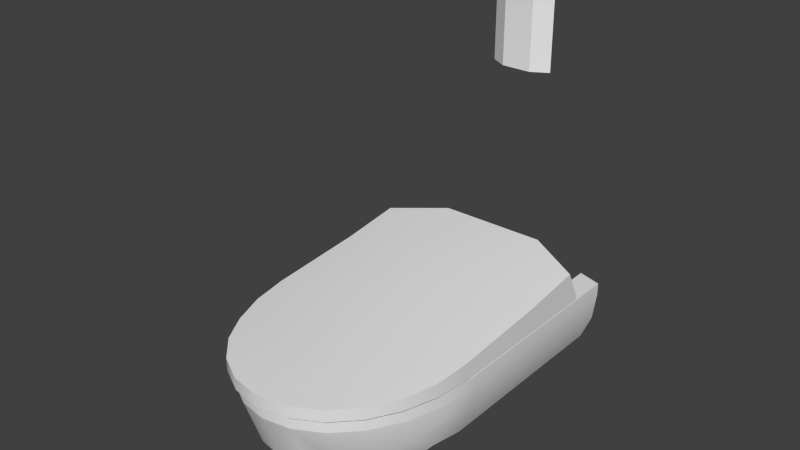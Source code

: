# Source: Toilet.blend  (saved by Blender 2.70.0; exported with 4.5.12 LTS)
import bpy
from mathutils import Matrix  # noqa: F401  (used for matrix-valued properties, if any)

bpy.ops.wm.read_factory_settings(use_empty=True)
scene = bpy.context.scene
scene.name = 'Scene'

# ---- collections
col_collection_1 = bpy.data.collections.new('Collection 1'); scene.collection.children.link(col_collection_1)

# ---- materials (node trees are filled in below, after node groups)
mat_default = bpy.data.materials.new('Default')
mat_default.alpha_threshold = 0.0
mat_default.use_transparent_shadow = False
mat_default.roughness = 0.5
mat_default.line_color = (0.0, 0.0, 0.0, 1.0)

# ---- material node trees

# ---- world
world_world = bpy.data.worlds.new('World'); scene.world = world_world
world_world.color = (0.05088, 0.05088, 0.05088)
world_world.use_sun_shadow = False
world_world.sun_shadow_jitter_overblur = 0.0
world_world.cycles.sampling_method = 'MANUAL'
world_world.cycles.sample_map_resolution = 256

# ---- meshes
me_toilet01_002 = bpy.data.meshes.new('Toilet01.002')
me_toilet01_002.from_pydata([(0.2943, 0.5851, 0.07434), (0.3033, 0.5929, -0.02045), (0.1516, 0.6089, -0.03397), (0.1556, 0.5923, 0.1604), (0.2666, 0.5793, 0.1627), (0.3039, 0.6153, -0.2943), (0.1519, 0.6357, -0.2971), (-0.3039, 0.6153, -0.2943), (-0.1519, 0.6357, -0.2971), (-0.1519, 0.6569, -0.5438), (-0.3039, 0.6382, -0.4672), (0.2943, 0.546, 0.07278), (0.3033, 0.546, -0.02234), (-0.3033, 0.546, -0.02234), (-0.2943, 0.546, 0.07278), (-0.2943, 0.5851, 0.07434), (-0.3033, 0.5929, -0.02045), (-0.2666, 0.546, 0.1627), (-0.2666, 0.5793, 0.1627), (-0.2213, 0.546, 0.242), (-0.2213, 0.5793, 0.242), (-0.1596, 0.546, 0.3057), (-0.1596, 0.5793, 0.3057), (-0.08411, 0.546, 0.3477), (-0.08411, 0.5793, 0.3477), (0.0, 0.546, 0.3626), (0.0, 0.5793, 0.3626), (0.08411, 0.546, 0.3477), (0.08411, 0.5793, 0.3477), (0.1596, 0.546, 0.3057), (0.1596, 0.5793, 0.3057), (0.2213, 0.546, 0.242), (0.2213, 0.5793, 0.242), (0.2666, 0.546, 0.1627), (-0.3039, 0.546, -0.2971), (0.3039, 0.546, -0.2971), (0.3039, 0.546, -0.5125), (0.3039, 0.6382, -0.4672), (0.1519, 0.546, -0.6193), (0.1519, 0.6569, -0.5438), (-0.3039, 0.546, -0.5125), (0.0, 0.6357, -0.2971), (-0.1516, 0.6089, -0.03397), (0.0, 0.6089, -0.03397), (0.0, 0.6569, -0.5438), (0.0, 0.5923, 0.1663), (-0.1556, 0.5923, 0.1604), (-0.1519, 0.546, -0.6193)], [], [(5, 6, 2, 1), (7, 8, 9, 10), (11, 12, 1, 0), (13, 14, 15, 16), (14, 17, 18, 15), (17, 19, 20, 18), (19, 21, 22, 20), (21, 23, 24, 22), (23, 25, 26, 24), (25, 27, 28, 26), (27, 29, 30, 28), (29, 31, 32, 30), (31, 33, 4, 32), (33, 11, 0, 4), (34, 13, 16, 7), (12, 35, 5, 1), (35, 36, 37, 5), (36, 38, 39, 37), (40, 34, 7, 10), (41, 8, 42, 43), (41, 6, 39, 44), (6, 41, 43, 2), (6, 5, 37, 39), (8, 41, 44, 9), (8, 7, 16, 42), (43, 45, 3, 2), (42, 46, 45, 43), (18, 20, 22, 46), (3, 30, 32, 4), (47, 40, 10, 9), (16, 15, 18, 46, 42), (0, 1, 2, 3, 4), (12, 11, 33, 31, 29, 27, 25, 23, 21, 19, 17, 14, 13, 34, 40, 47, 38, 36, 35), (22, 24, 26, 45, 46), (9, 44, 39, 38, 47), (45, 26, 28, 30, 3)])
me_toilet01_002.polygons.foreach_set('use_smooth', [True] * 36)
_uv = me_toilet01_002.uv_layers.new(name='UVMap')
_uv.uv.foreach_set('vector', [0.5, 0.5, 0.5, 0.5, 0.5, 0.5, 0.5, 0.5, 0.5, 0.5, 0.5, 0.5, 0.5, 0.5, 0.5, 0.5, 0.5, 0.3719, 0.5, 0.5, 0.5, 0.5, 0.5, 0.3719, 0.5, 0.5, 0.5, 0.3719, 0.5, 0.3719, 0.5, 0.5, 0.5, 0.3719, 0.5, 0.2508, 0.5, 0.2525, 0.5, 0.3719, 0.5, 0.2508, 0.5, 0.1438, 0.5, 0.1499, 0.5, 0.2525, 0.5, 0.1438, 0.5, 0.05815, 0.5, 0.07128, 0.5, 0.1499, 0.5, 0.05815, 0.5, 0.00148, 0.5, 0.02182, 0.5, 0.07128, 0.5, 0.00148, 0.5, -0.01858, 0.5, 0.00495, 0.5, 0.02182, 0.5, -0.01858, 0.5, 0.00148, 0.5, 0.02182, 0.5, 0.00495, 0.5, 0.00148, 0.5, 0.05815, 0.5, 0.07128, 0.5, 0.02182, 0.5, 0.05815, 0.5, 0.1438, 0.5, 0.1499, 0.5, 0.07128, 0.5, 0.1438, 0.5, 0.2508, 0.5, 0.2525, 0.5, 0.1499, 0.5, 0.2508, 0.5, 0.3719, 0.5, 0.3719, 0.5, 0.2525, 0.5, 0.8701, 0.5, 0.5, 0.5, 0.5, 0.5, 0.5, 0.5, 0.5, 0.5, 0.8701, 0.5, 0.5, 0.5, 0.5, 0.5, 0.8701, 0.5, 1.249, 0.5, 0.5, 0.5, 0.5, 0.5, 1.249, 0.5, 1.249, 0.5, 0.5, 0.5, 0.5, 0.5, 1.249, 0.5, 0.8701, 0.5, 0.5, 0.5, 0.5, 0.5, 0.5, 0.5, 0.5, 0.5, 0.5, 0.5, 0.5, 0.5, 0.5, 0.5, 0.5, 0.5, 0.5, 0.5, 0.5, 0.5, 0.5, 0.5, 0.5, 0.5, 0.5, 0.5, 0.5, 0.5, 0.5, 0.5, 0.5, 0.5, 0.5, 0.5, 0.5, 0.5, 0.5, 0.5, 0.5, 0.5, 0.5, 0.5, 0.5, 0.5, 0.5, 0.5, 0.5, 0.5, 0.5, 0.5, 0.5, 0.5, 0.5, 0.5, 0.2525, 0.5, 0.2856, 0.5, 0.5, 0.5, 0.5, 0.5, 0.2856, 0.5, 0.2525, 0.5, 0.5, 0.5, 0.2525, 0.5, 0.1499, 0.5, 0.07128, 0.5, 0.2856, 0.5, 0.2856, 0.5, 0.07128, 0.5, 0.1499, 0.5, 0.2525, 0.5, 1.249, 0.5, 1.249, 0.5, 0.5, 0.5, 0.5, 0.5, 0.5, 0.5, 0.3719, 0.5, 0.2525, 0.5, 0.2856, 0.5, 0.5, 0.5, 0.3719, 0.5, 0.5, 0.5, 0.5, 0.5, 0.2856, 0.5, 0.2525, 0.5, 0.5, 0.5, 0.3719, 0.5, 0.2508, 0.5, 0.1438, 0.5, 0.05815, 0.5, 0.00148, 0.5, -0.01858, 0.5, 0.00148, 0.5, 0.05815, 0.5, 0.1438, 0.5, 0.2508, 0.5, 0.3719, 0.5, 0.5, 0.5, 0.8701, 0.5, 1.249, 0.5, 1.249, 0.5, 1.249, 0.5, 1.249, 0.5, 0.8701, 0.5, 0.07128, 0.5, 0.02182, 0.5, 0.00495, 0.5, 0.2525, 0.5, 0.2856, 0.5, 0.5, 0.5, 0.5, 0.5, 0.5, 0.5, 1.249, 0.5, 1.249, 0.5, 0.2525, 0.5, 0.00495, 0.5, 0.02182, 0.5, 0.07128, 0.5, 0.2856])
me_toilet01_002.materials.append(mat_default)
me_toilet01_002.use_remesh_preserve_volume = False
me_toilet01_002.use_remesh_preserve_attributes = False
me_toilet01_002.use_mirror_vertex_groups = False
me_toilet01_002.update()
me_toilet01_001 = bpy.data.meshes.new('Toilet01.001')
me_toilet01_001.from_pydata([(0.08932, 1.412, -0.654), (0.08932, 1.086, -0.654), (-0.08932, 1.086, -0.654), (-0.08932, 1.412, -0.654), (0.04233, 1.086, -0.6262), (0.04233, 1.412, -0.6262), (-0.04233, 1.412, -0.6262), (-0.04233, 1.086, -0.6262)], [], [(0, 1, 2, 3), (4, 5, 6, 7), (4, 7, 2, 1), (5, 4, 1, 0), (6, 5, 0, 3), (7, 6, 3, 2)])
me_toilet01_001.polygons.foreach_set('use_smooth', [True] * 6)
_uv = me_toilet01_001.uv_layers.new(name='UVMap')
_uv.uv.foreach_set('vector', [0.995, 0.995, 0.995, 0.995, 0.00495, 0.995, 0.00495, 0.995, 0.995, 0.00495, 0.995, 0.00495, 0.00495, 0.00495, 0.00495, 0.00495, 0.995, 0.00495, 0.00495, 0.00495, 0.00495, 0.995, 0.995, 0.995, 0.995, 0.00495, 0.995, 0.00495, 0.995, 0.995, 0.995, 0.995, 0.00495, 0.00495, 0.995, 0.00495, 0.995, 0.995, 0.00495, 0.995, 0.00495, 0.00495, 0.00495, 0.00495, 0.00495, 0.995, 0.00495, 0.995])
me_toilet01_001.materials.append(mat_default)
me_toilet01_001.use_remesh_preserve_volume = False
me_toilet01_001.use_remesh_preserve_attributes = False
me_toilet01_001.use_mirror_vertex_groups = False
me_toilet01_001.update()
me_toilet01 = bpy.data.meshes.new('Toilet01')
me_toilet01.from_pydata([(0.2614, 0.3749, 0.04272), (0.2614, 0.3549, -0.05874), (0.2915, 0.427, -0.05874), (0.2915, 0.4374, -0.00622), (0.1841, 0.3322, 0.05746), (0.1841, 0.3065, -0.0726), (0.2266, 0.3615, -0.0726), (0.2268, 0.3798, 0.01935), (0.1304, 0.297, 0.08632), (0.1304, 0.2656, -0.073), (0.06824, 0.2751, 0.1044), (0.06824, 0.24, -0.07331), (0.001841, 0.2677, 0.1106), (0.001841, 0.2313, -0.07349), (-0.06456, 0.2751, 0.1044), (-0.06456, 0.24, -0.07349), (-0.1267, 0.297, 0.08632), (-0.1267, 0.2655, -0.07331), (-0.1821, 0.3334, 0.05711), (-0.182, 0.3076, -0.073), (-0.2614, 0.3749, 0.04272), (-0.2614, 0.3549, -0.05874), (-0.2134, 0.2929, -0.05874), (-0.2134, 0.3213, 0.08474), (-0.2915, 0.4374, -0.00622), (-0.2915, 0.427, -0.05874), (0.3018, 0.5045, -0.05874), (-0.3018, 0.5045, -0.05874), (0.2614, 0.4297, 0.117), (0.2915, 0.4658, 0.03222), (0.2134, 0.3987, 0.1898), (0.2134, 0.3213, 0.08474), (0.1509, 0.3749, 0.2456), (0.1509, 0.2801, 0.117), (0.07811, 0.36, 0.2807), (0.07811, 0.2542, 0.1373), (0.0, 0.3549, 0.2927), (0.0, 0.2454, 0.1442), (-0.07811, 0.36, 0.2807), (-0.07811, 0.2542, 0.1373), (-0.1509, 0.3749, 0.2456), (-0.1509, 0.2801, 0.117), (-0.2134, 0.3987, 0.1898), (-0.2614, 0.4297, 0.117), (-0.2915, 0.4658, 0.03222), (0.2614, 0.5045, 0.1442), (0.2915, 0.5045, 0.0463), (0.2134, 0.5045, 0.2282), (0.1509, 0.5045, 0.2927), (0.07811, 0.5045, 0.3332), (0.0, 0.5045, 0.3471), (-0.07811, 0.5045, 0.3332), (-0.1509, 0.5045, 0.2927), (-0.2134, 0.5045, 0.2282), (-0.2614, 0.5045, 0.1442), (-0.2915, 0.5045, 0.0463), (-0.2915, 0.5045, 0.0463), (-0.2614, 0.5045, 0.1442), (-0.2134, 0.5045, 0.2282), (-0.1509, 0.5045, 0.2927), (-0.07811, 0.5045, 0.3332), (0.0, 0.5045, 0.3471), (0.07811, 0.5045, 0.3332), (0.1509, 0.5045, 0.2927), (0.2134, 0.5045, 0.2282), (0.2614, 0.5045, 0.1442), (0.2915, 0.5045, 0.0463), (0.2915, 0.427, -0.6269), (0.2614, 0.3549, -0.6269), (0.2134, 0.2929, -0.6269), (0.1509, 0.2454, -0.6269), (0.07811, 0.2155, -0.6269), (0.0, 0.2053, -0.6269), (-0.07811, 0.2155, -0.6269), (-0.1509, 0.2454, -0.6269), (-0.2134, 0.2929, -0.6269), (-0.2614, 0.3549, -0.6269), (-0.2915, 0.427, -0.6269), (-0.3018, 0.5045, -0.6269), (0.3018, 0.5045, -0.6269), (0.2614, 0.3549, -0.3335), (0.2915, 0.427, -0.3335), (0.1839, 0.3063, -0.3235), (0.2266, 0.3615, -0.3235), (0.1302, 0.2654, -0.3235), (0.06812, 0.2399, -0.3235), (0.001841, 0.2313, -0.3235), (-0.06443, 0.2399, -0.3235), (-0.1265, 0.2654, -0.3235), (-0.182, 0.3076, -0.3235), (-0.2614, 0.3549, -0.3335), (-0.2134, 0.2929, -0.3335), (-0.2915, 0.427, -0.3335), (-0.3018, 0.5045, -0.3335), (0.3018, 0.5045, -0.3335), (0.2345, 0.5045, -0.3335), (-0.2345, 0.5045, -0.3335), (-0.2339, 0.5045, -0.05874), (0.2339, 0.5045, -0.05874), (0.2259, 0.5045, 0.02266), (-0.2259, 0.5045, 0.02266), (-0.2026, 0.5045, 0.09852), (-0.1654, 0.5045, 0.1637), (-0.117, 0.5045, 0.2136), (-0.06054, 0.5045, 0.2451), (0.0, 0.5045, 0.2558), (0.06054, 0.5045, 0.2451), (0.117, 0.5045, 0.2136), (0.1654, 0.5045, 0.1637), (0.2026, 0.5045, 0.09852), (0.1839, 0.3063, -0.5361), (0.2266, 0.3615, -0.5361), (0.1302, 0.2654, -0.5361), (0.06812, 0.2399, -0.5361), (0.001841, 0.2313, -0.5361), (-0.06443, 0.2399, -0.5361), (-0.1265, 0.2654, -0.5361), (-0.182, 0.3076, -0.5361), (0.2345, 0.5045, -0.6503), (-0.2345, 0.5045, -0.6503), (-0.3018, 0.5387, -0.3283), (-0.3018, 0.5387, -0.05874), (-0.2339, 0.5387, -0.05874), (-0.2345, 0.5387, -0.3283), (0.3018, 0.5387, -0.05874), (0.3018, 0.5387, -0.3283), (0.2345, 0.5387, -0.3283), (0.2339, 0.5387, -0.05874), (0.2915, 0.5387, 0.0463), (0.2259, 0.5387, 0.02266), (-0.2915, 0.5387, 0.0463), (-0.2259, 0.5387, 0.02266), (-0.2614, 0.5387, 0.1442), (-0.2026, 0.5387, 0.09852), (-0.2134, 0.5387, 0.2282), (-0.1654, 0.5387, 0.1637), (-0.1509, 0.5387, 0.2927), (-0.117, 0.5387, 0.2136), (-0.07811, 0.5387, 0.3332), (-0.06054, 0.5387, 0.2451), (0.0, 0.5387, 0.3471), (0.0, 0.5387, 0.2558), (0.07811, 0.5387, 0.3332), (0.06054, 0.5387, 0.2451), (0.1509, 0.5387, 0.2927), (0.117, 0.5387, 0.2136), (0.2134, 0.5387, 0.2282), (0.1654, 0.5387, 0.1637), (0.2614, 0.5387, 0.1442), (0.2026, 0.5387, 0.09852), (0.3018, 0.5387, -0.6269), (0.2345, 0.5387, -0.6476), (-0.3018, 0.5387, -0.6269), (-0.2345, 0.5387, -0.6476)], [], [(0, 1, 2, 3), (4, 5, 6, 7), (8, 9, 5, 4), (10, 11, 9, 8), (12, 13, 11, 10), (14, 15, 13, 12), (16, 17, 15, 14), (18, 19, 17, 16), (20, 21, 22, 23), (24, 25, 21, 20), (3, 2, 26), (25, 24, 27), (28, 0, 3, 29), (0, 28, 30, 31), (32, 33, 31, 30), (34, 35, 33, 32), (36, 37, 35, 34), (38, 39, 37, 36), (40, 41, 39, 38), (42, 23, 41, 40), (43, 20, 23, 42), (44, 24, 20, 43), (29, 3, 26), (24, 44, 27), (45, 28, 29, 46), (47, 30, 28, 45), (48, 32, 30, 47), (49, 34, 32, 48), (50, 36, 34, 49), (51, 38, 36, 50), (52, 40, 38, 51), (53, 42, 40, 52), (54, 43, 42, 53), (55, 44, 43, 54), (46, 29, 26), (44, 55, 27), (27, 55, 56), (55, 54, 57, 56), (54, 53, 58, 57), (53, 52, 59, 58), (52, 51, 60, 59), (51, 50, 61, 60), (50, 49, 62, 61), (49, 48, 63, 62), (48, 47, 64, 63), (47, 45, 65, 64), (45, 46, 66, 65), (46, 26, 66), (2, 1, 80, 81), (6, 5, 82, 83), (5, 9, 84, 82), (9, 11, 85, 84), (11, 13, 86, 85), (13, 15, 87, 86), (15, 17, 88, 87), (17, 19, 89, 88), (22, 21, 90, 91), (21, 25, 92, 90), (25, 27, 93, 92), (26, 2, 81, 94), (95, 96, 97, 98), (81, 80, 68, 67), (83, 82, 110, 111), (82, 84, 112, 110), (84, 85, 113, 112), (85, 86, 114, 113), (86, 87, 115, 114), (87, 88, 116, 115), (88, 89, 117, 116), (91, 90, 76, 75), (90, 92, 77, 76), (92, 93, 78, 77), (96, 95, 118, 119), (94, 81, 67, 79), (120, 121, 122, 123), (124, 125, 126, 127), (128, 124, 127, 129), (121, 130, 131, 122), (130, 132, 133, 131), (132, 134, 135, 133), (134, 136, 137, 135), (136, 138, 139, 137), (138, 140, 141, 139), (140, 142, 143, 141), (142, 144, 145, 143), (144, 146, 147, 145), (146, 148, 149, 147), (148, 128, 129, 149), (125, 150, 151, 126), (79, 78, 119, 118), (152, 120, 123, 153), (93, 27, 121, 120), (97, 96, 123, 122), (26, 94, 125, 124), (95, 98, 127, 126), (66, 26, 124, 128), (98, 99, 129, 127), (27, 56, 130, 121), (100, 97, 122, 131), (56, 57, 132, 130), (101, 100, 131, 133), (57, 58, 134, 132), (102, 101, 133, 135), (58, 59, 136, 134), (103, 102, 135, 137), (59, 60, 138, 136), (104, 103, 137, 139), (60, 61, 140, 138), (105, 104, 139, 141), (61, 62, 142, 140), (106, 105, 141, 143), (62, 63, 144, 142), (107, 106, 143, 145), (63, 64, 146, 144), (108, 107, 145, 147), (64, 65, 148, 146), (109, 108, 147, 149), (65, 66, 128, 148), (99, 109, 149, 129), (94, 79, 150, 125), (79, 118, 151, 150), (118, 95, 126, 151), (78, 93, 120, 152), (96, 119, 153, 123), (119, 78, 152, 153), (1, 0, 7, 6), (0, 31, 4, 7), (31, 33, 8, 4), (33, 35, 10, 8), (35, 37, 12, 10), (37, 39, 14, 12), (39, 41, 16, 14), (23, 22, 19, 18), (41, 23, 18, 16), (80, 1, 6, 83), (22, 91, 89, 19), (69, 68, 111, 110), (68, 80, 83, 111), (70, 69, 110, 112), (71, 70, 112, 113), (72, 71, 113, 114), (73, 72, 114, 115), (74, 73, 115, 116), (91, 75, 117, 89), (75, 74, 116, 117), (109, 99, 98, 97, 100, 101, 102, 103, 104, 105, 106, 107, 108), (69, 70, 71, 72, 73, 74, 75, 76, 77, 78, 79, 67, 68)])
me_toilet01.polygons.foreach_set('use_smooth', [True] * 147)
_uv = me_toilet01.uv_layers.new(name='UVMap')
_uv.uv.foreach_set('vector', [0.7144, 0.3762, 0.7475, 0.5, 0.6281, 0.5, 0.611, 0.4359, 0.8032, 0.325, 0.8501, 0.5, 0.7475, 0.5, 0.7144, 0.3762, 0.8713, 0.2856, 0.9287, 0.5, 0.8501, 0.5, 0.8032, 0.325, 0.9141, 0.2609, 0.9782, 0.5, 0.9287, 0.5, 0.8713, 0.2856, 0.9287, 0.2525, 0.995, 0.5, 0.9782, 0.5, 0.9141, 0.2609, 0.9141, 0.2609, 0.9782, 0.5, 0.995, 0.5, 0.9287, 0.2525, 0.8713, 0.2856, 0.9287, 0.5, 0.9782, 0.5, 0.9141, 0.2609, 0.8032, 0.325, 0.8501, 0.5, 0.9287, 0.5, 0.8713, 0.2856, 0.7144, 0.3762, 0.7475, 0.5, 0.8501, 0.5, 0.8032, 0.325, 0.611, 0.4359, 0.6281, 0.5, 0.7475, 0.5, 0.7144, 0.3762, 0.611, 0.4359, 0.6281, 0.5, 0.5, 0.5, 0.6281, 0.5, 0.611, 0.4359, 0.5, 0.5, 0.6238, 0.2856, 0.7144, 0.3762, 0.611, 0.4359, 0.5641, 0.389, 0.7144, 0.3762, 0.6238, 0.2856, 0.675, 0.1968, 0.8032, 0.325, 0.7144, 0.1287, 0.8713, 0.2856, 0.8032, 0.325, 0.675, 0.1968, 0.7391, 0.08588, 0.9141, 0.2609, 0.8713, 0.2856, 0.7144, 0.1287, 0.7475, 0.07128, 0.9287, 0.2525, 0.9141, 0.2609, 0.7391, 0.08588, 0.7391, 0.08588, 0.9141, 0.2609, 0.9287, 0.2525, 0.7475, 0.07128, 0.7144, 0.1287, 0.8713, 0.2856, 0.9141, 0.2609, 0.7391, 0.08588, 0.675, 0.1968, 0.8032, 0.325, 0.8713, 0.2856, 0.7144, 0.1287, 0.6238, 0.2856, 0.7144, 0.3762, 0.8032, 0.325, 0.675, 0.1968, 0.5641, 0.389, 0.611, 0.4359, 0.7144, 0.3762, 0.6238, 0.2856, 0.5641, 0.389, 0.611, 0.4359, 0.5, 0.5, 0.611, 0.4359, 0.5641, 0.389, 0.5, 0.5, 0.5, 0.2525, 0.6238, 0.2856, 0.5641, 0.389, 0.5, 0.3719, 0.5, 0.1499, 0.675, 0.1968, 0.6238, 0.2856, 0.5, 0.2525, 0.5, 0.07128, 0.7144, 0.1287, 0.675, 0.1968, 0.5, 0.1499, 0.5, 0.02182, 0.7391, 0.08588, 0.7144, 0.1287, 0.5, 0.07128, 0.5, 0.00495, 0.7475, 0.07128, 0.7391, 0.08588, 0.5, 0.02182, 0.5, 0.02182, 0.7391, 0.08588, 0.7475, 0.07128, 0.5, 0.00495, 0.5, 0.07128, 0.7144, 0.1287, 0.7391, 0.08588, 0.5, 0.02182, 0.5, 0.1499, 0.675, 0.1968, 0.7144, 0.1287, 0.5, 0.07128, 0.5, 0.2525, 0.6238, 0.2856, 0.675, 0.1968, 0.5, 0.1499, 0.5, 0.3719, 0.5641, 0.389, 0.6238, 0.2856, 0.5, 0.2525, 0.5, 0.3719, 0.5641, 0.389, 0.5, 0.5, 0.5641, 0.389, 0.5, 0.3719, 0.5, 0.5, 0.5, 0.5, 0.5, 0.3719, 0.5, 0.3719, 0.5, 0.3719, 0.5, 0.2525, 0.5, 0.2525, 0.5, 0.3719, 0.5, 0.2525, 0.5, 0.1499, 0.5, 0.1499, 0.5, 0.2525, 0.5, 0.1499, 0.5, 0.07128, 0.5, 0.07128, 0.5, 0.1499, 0.5, 0.07128, 0.5, 0.02182, 0.5, 0.02182, 0.5, 0.07128, 0.5, 0.02182, 0.5, 0.00495, 0.5, 0.00495, 0.5, 0.02182, 0.5, 0.00495, 0.5, 0.02182, 0.5, 0.02182, 0.5, 0.00495, 0.5, 0.02182, 0.5, 0.07128, 0.5, 0.07128, 0.5, 0.02182, 0.5, 0.07128, 0.5, 0.1499, 0.5, 0.1499, 0.5, 0.07128, 0.5, 0.1499, 0.5, 0.2525, 0.5, 0.2525, 0.5, 0.1499, 0.5, 0.2525, 0.5, 0.3719, 0.5, 0.3719, 0.5, 0.2525, 0.5, 0.3719, 0.5, 0.5, 0.5, 0.3719, 0.6281, 0.5, 0.7475, 0.5, 0.7475, 0.5, 0.6281, 0.5, 0.7475, 0.5, 0.8501, 0.5, 0.8501, 0.5, 0.7475, 0.5, 0.8501, 0.5, 0.9287, 0.5, 0.9287, 0.5, 0.8501, 0.5, 0.9287, 0.5, 0.9782, 0.5, 0.9782, 0.5, 0.9287, 0.5, 0.9782, 0.5, 0.995, 0.5, 0.995, 0.5, 0.9782, 0.5, 0.995, 0.5, 0.9782, 0.5, 0.9782, 0.5, 0.995, 0.5, 0.9782, 0.5, 0.9287, 0.5, 0.9287, 0.5, 0.9782, 0.5, 0.9287, 0.5, 0.8501, 0.5, 0.8501, 0.5, 0.9287, 0.5, 0.8501, 0.5, 0.7475, 0.5, 0.7475, 0.5, 0.8501, 0.5, 0.7475, 0.5, 0.6281, 0.5, 0.6281, 0.5, 0.7475, 0.5, 0.6281, 0.5, 0.5, 0.5, 0.5, 0.5, 0.6281, 0.5, 0.5, 0.5, 0.6281, 0.5, 0.6281, 0.5, 0.5, 0.5, 0.5, 0.5, 0.5, 0.5, 0.5, 0.5, 0.5, 0.5, 0.6281, 0.5, 0.7475, 0.5, 0.7475, 0.5, 0.6281, 0.5, 0.7475, 0.5, 0.8501, 0.5, 0.8501, 0.5, 0.7475, 0.5, 0.8501, 0.5, 0.9287, 0.5, 0.9287, 0.5, 0.8501, 0.5, 0.9287, 0.5, 0.9782, 0.5, 0.9782, 0.5, 0.9287, 0.5, 0.9782, 0.5, 0.995, 0.5, 0.995, 0.5, 0.9782, 0.5, 0.995, 0.5, 0.9782, 0.5, 0.9782, 0.5, 0.995, 0.5, 0.9782, 0.5, 0.9287, 0.5, 0.9287, 0.5, 0.9782, 0.5, 0.9287, 0.5, 0.8501, 0.5, 0.8501, 0.5, 0.9287, 0.5, 0.8501, 0.5, 0.7475, 0.5, 0.7475, 0.5, 0.8501, 0.5, 0.7475, 0.5, 0.6281, 0.5, 0.6281, 0.5, 0.7475, 0.5, 0.6281, 0.5, 0.5, 0.5, 0.5, 0.5, 0.6281, 0.5, 0.5, 0.5, 0.5, 0.5, 0.5, 0.5, 0.5, 0.5, 0.5, 0.5, 0.6281, 0.5, 0.6281, 0.5, 0.5, 0.5, 0.5, 0.5, 0.5, 0.5, 0.5, 0.5, 0.5, 0.5, 0.5, 0.5, 0.5, 0.5, 0.5, 0.5, 0.5, 0.5, 0.5, 0.3719, 0.5, 0.5, 0.5, 0.5, 0.5, 0.3719, 0.5, 0.5, 0.5, 0.3719, 0.5, 0.3719, 0.5, 0.5, 0.5, 0.3719, 0.5, 0.2525, 0.5, 0.2525, 0.5, 0.3719, 0.5, 0.2525, 0.5, 0.1499, 0.5, 0.1499, 0.5, 0.2525, 0.5, 0.1499, 0.5, 0.07128, 0.5, 0.07128, 0.5, 0.1499, 0.5, 0.07128, 0.5, 0.02182, 0.5, 0.02182, 0.5, 0.07128, 0.5, 0.02182, 0.5, 0.00495, 0.5, 0.00495, 0.5, 0.02182, 0.5, 0.00495, 0.5, 0.02182, 0.5, 0.02182, 0.5, 0.00495, 0.5, 0.02182, 0.5, 0.07128, 0.5, 0.07128, 0.5, 0.02182, 0.5, 0.07128, 0.5, 0.1499, 0.5, 0.1499, 0.5, 0.07128, 0.5, 0.1499, 0.5, 0.2525, 0.5, 0.2525, 0.5, 0.1499, 0.5, 0.2525, 0.5, 0.3719, 0.5, 0.3719, 0.5, 0.2525, 0.5, 0.5, 0.5, 0.5, 0.5, 0.5, 0.5, 0.5, 0.5, 0.5, 0.5, 0.5, 0.5, 0.5, 0.5, 0.5, 0.5, 0.5, 0.5, 0.5, 0.5, 0.5, 0.5, 0.5, 0.5, 0.5, 0.5, 0.5, 0.5, 0.5, 0.5, 0.5, 0.5, 0.5, 0.5, 0.5, 0.5, 0.5, 0.5, 0.5, 0.5, 0.5, 0.5, 0.5, 0.5, 0.5, 0.5, 0.5, 0.5, 0.5, 0.5, 0.5, 0.5, 0.5, 0.5, 0.5, 0.5, 0.3719, 0.5, 0.5, 0.5, 0.5, 0.5, 0.3719, 0.5, 0.5, 0.5, 0.3719, 0.5, 0.3719, 0.5, 0.5, 0.5, 0.5, 0.5, 0.3719, 0.5, 0.3719, 0.5, 0.5, 0.5, 0.3719, 0.5, 0.5, 0.5, 0.5, 0.5, 0.3719, 0.5, 0.3719, 0.5, 0.2525, 0.5, 0.2525, 0.5, 0.3719, 0.5, 0.2525, 0.5, 0.3719, 0.5, 0.3719, 0.5, 0.2525, 0.5, 0.2525, 0.5, 0.1499, 0.5, 0.1499, 0.5, 0.2525, 0.5, 0.1499, 0.5, 0.2525, 0.5, 0.2525, 0.5, 0.1499, 0.5, 0.1499, 0.5, 0.07128, 0.5, 0.07128, 0.5, 0.1499, 0.5, 0.07128, 0.5, 0.1499, 0.5, 0.1499, 0.5, 0.07128, 0.5, 0.07128, 0.5, 0.02182, 0.5, 0.02182, 0.5, 0.07128, 0.5, 0.02182, 0.5, 0.07128, 0.5, 0.07128, 0.5, 0.02182, 0.5, 0.02182, 0.5, 0.00495, 0.5, 0.00495, 0.5, 0.02182, 0.5, 0.00495, 0.5, 0.02182, 0.5, 0.02182, 0.5, 0.00495, 0.5, 0.00495, 0.5, 0.02182, 0.5, 0.02182, 0.5, 0.00495, 0.5, 0.02182, 0.5, 0.00495, 0.5, 0.00495, 0.5, 0.02182, 0.5, 0.02182, 0.5, 0.07128, 0.5, 0.07128, 0.5, 0.02182, 0.5, 0.07128, 0.5, 0.02182, 0.5, 0.02182, 0.5, 0.07128, 0.5, 0.07128, 0.5, 0.1499, 0.5, 0.1499, 0.5, 0.07128, 0.5, 0.1499, 0.5, 0.07128, 0.5, 0.07128, 0.5, 0.1499, 0.5, 0.1499, 0.5, 0.2525, 0.5, 0.2525, 0.5, 0.1499, 0.5, 0.2525, 0.5, 0.1499, 0.5, 0.1499, 0.5, 0.2525, 0.5, 0.2525, 0.5, 0.3719, 0.5, 0.3719, 0.5, 0.2525, 0.5, 0.3719, 0.5, 0.2525, 0.5, 0.2525, 0.5, 0.3719, 0.5, 0.5, 0.5, 0.5, 0.5, 0.5, 0.5, 0.5, 0.5, 0.5, 0.5, 0.5, 0.5, 0.5, 0.5, 0.5, 0.5, 0.5, 0.5, 0.5, 0.5, 0.5, 0.5, 0.5, 0.5, 0.5, 0.5, 0.5, 0.5, 0.5, 0.5, 0.5, 0.5, 0.5, 0.5, 0.5, 0.5, 0.5, 0.5, 0.5, 0.5, 0.5, 0.5, 0.5, 0.5, 0.5, 0.5, 0.5, 0.7475, 0.5, 0.7144, 0.3762, 0.7144, 0.3762, 0.7475, 0.5, 0.7144, 0.3762, 0.8032, 0.325, 0.8032, 0.325, 0.7144, 0.3762, 0.8032, 0.325, 0.8713, 0.2856, 0.8713, 0.2856, 0.8032, 0.325, 0.8713, 0.2856, 0.9141, 0.2609, 0.9141, 0.2609, 0.8713, 0.2856, 0.9141, 0.2609, 0.9287, 0.2525, 0.9287, 0.2525, 0.9141, 0.2609, 0.9287, 0.2525, 0.9141, 0.2609, 0.9141, 0.2609, 0.9287, 0.2525, 0.9141, 0.2609, 0.8713, 0.2856, 0.8713, 0.2856, 0.9141, 0.2609, 0.8032, 0.325, 0.8501, 0.5, 0.8501, 0.5, 0.8032, 0.325, 0.8713, 0.2856, 0.8032, 0.325, 0.8032, 0.325, 0.8713, 0.2856, 0.7475, 0.5, 0.7475, 0.5, 0.7475, 0.5, 0.7475, 0.5, 0.8501, 0.5, 0.8501, 0.5, 0.8501, 0.5, 0.8501, 0.5, 0.8501, 0.5, 0.7475, 0.5, 0.7475, 0.5, 0.8501, 0.5, 0.7475, 0.5, 0.7475, 0.5, 0.7475, 0.5, 0.7475, 0.5, 0.9287, 0.5, 0.8501, 0.5, 0.8501, 0.5, 0.9287, 0.5, 0.9782, 0.5, 0.9287, 0.5, 0.9287, 0.5, 0.9782, 0.5, 0.995, 0.5, 0.9782, 0.5, 0.9782, 0.5, 0.995, 0.5, 0.9782, 0.5, 0.995, 0.5, 0.995, 0.5, 0.9782, 0.5, 0.9287, 0.5, 0.9782, 0.5, 0.9782, 0.5, 0.9287, 0.5, 0.8501, 0.5, 0.8501, 0.5, 0.8501, 0.5, 0.8501, 0.5, 0.8501, 0.5, 0.9287, 0.5, 0.9287, 0.5, 0.8501, 0.5, 0.5, 0.2525, 0.5, 0.3719, 0.5, 0.5, 0.5, 0.5, 0.5, 0.3719, 0.5, 0.2525, 0.5, 0.1499, 0.5, 0.07128, 0.5, 0.02182, 0.5, 0.00495, 0.5, 0.02182, 0.5, 0.07128, 0.5, 0.1499, 0.8501, 0.5, 0.9287, 0.5, 0.9782, 0.5, 0.995, 0.5, 0.9782, 0.5, 0.9287, 0.5, 0.8501, 0.5, 0.7475, 0.5, 0.6281, 0.5, 0.5, 0.5, 0.5, 0.5, 0.6281, 0.5, 0.7475, 0.5])
me_toilet01.materials.append(mat_default)
me_toilet01.use_remesh_preserve_volume = False
me_toilet01.use_remesh_preserve_attributes = False
me_toilet01.use_mirror_vertex_groups = False
me_toilet01.update()

# ---- objects
ob_toilet01_002 = bpy.data.objects.new('Toilet01.002', me_toilet01_002)
ob_toilet01_001 = bpy.data.objects.new('Toilet01.001', me_toilet01_001)
ob_toilet01 = bpy.data.objects.new('Toilet01', me_toilet01)

# ---- transforms, parenting, visibility, modifiers, constraints
ob_toilet01_002.location = (0.0, 0.0, 0.0)
ob_toilet01_002.rotation_euler = (1.571, -0.0, 0.0)
ob_toilet01_002.lineart.crease_threshold = 0.0
_m = ob_toilet01_002.modifiers.new('EdgeSplit', 'EDGE_SPLIT')
ob_toilet01_001.location = (0.0, 0.0, 0.0)
ob_toilet01_001.rotation_euler = (1.571, -0.0, 0.0)
ob_toilet01_001.lineart.crease_threshold = 0.0
_m = ob_toilet01_001.modifiers.new('EdgeSplit', 'EDGE_SPLIT')
ob_toilet01.location = (0.0, 0.0, 0.0)
ob_toilet01.rotation_euler = (1.571, -0.0, 0.0)
ob_toilet01.lineart.crease_threshold = 0.0
_m = ob_toilet01.modifiers.new('EdgeSplit', 'EDGE_SPLIT')

# ---- collection membership
col_collection_1.objects.link(ob_toilet01_002)
col_collection_1.objects.link(ob_toilet01_001)
col_collection_1.objects.link(ob_toilet01)

# ---- scene / render settings (as saved in the file)
scene.frame_start = 1; scene.frame_end = 250; scene.frame_set(1)
scene.render.engine = 'BLENDER_EEVEE_NEXT'
scene.render.resolution_percentage = 50
scene.render.dither_intensity = 0.0
scene.cycles.use_denoising = False
scene.cycles.samples = 10
scene.cycles.sampling_pattern = 'TABULATED_SOBOL'
scene.cycles.light_sampling_threshold = 0.0
scene.cycles.use_adaptive_sampling = False
scene.cycles.use_light_tree = False
scene.cycles.blur_glossy = 0.0
scene.cycles.volume_bounces = 1
scene.cycles.pixel_filter_type = 'GAUSSIAN'
scene.cycles.sample_clamp_indirect = 0.0
scene.view_settings.view_transform = 'Standard'
bpy.context.view_layer.update()

# ---- added for rendering (the .blend has no active camera and no usable light): camera, sun
cam_auto = bpy.data.cameras.new('AutoCamera')
cam_auto.lens = 50.0
cam_auto.sensor_width = 36.0
cam_auto.clip_end = 1000.0
ob_auto_camera = bpy.data.objects.new('AutoCamera', cam_auto)
scene.collection.objects.link(ob_auto_camera)
ob_auto_camera.location = (1.56437, -1.73155, 2.06014)
ob_auto_camera.rotation_euler = (1.09748, -7.21219e-08, 0.694738)
scene.camera = ob_auto_camera
light_auto_sun = bpy.data.lights.new('AutoSun', 'SUN')
light_auto_sun.energy = 3.0
light_auto_sun.angle = 0.0523599
ob_auto_sun = bpy.data.objects.new('AutoSun', light_auto_sun)
scene.collection.objects.link(ob_auto_sun)
ob_auto_sun.rotation_euler = (0.872665, 0.174533, 0.523599)
bpy.context.view_layer.update()
